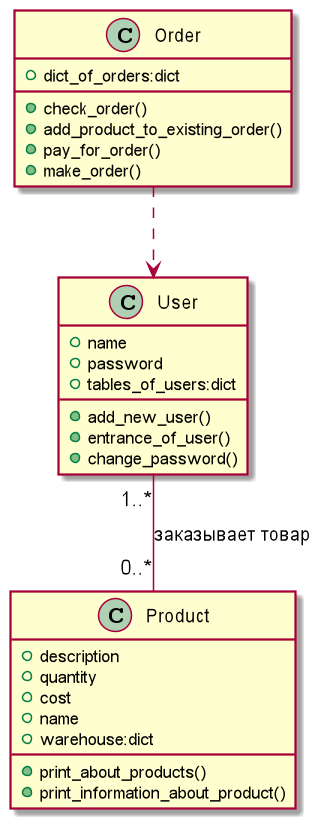

The diagram above was rendered by PlantUML. Its source (embedded in the PNG):
@startuml
'https://plantuml.com/class-diagram

class User
class Product
class Order

class User {
+name
+password
+tables_of_users:dict
+add_new_user()
+entrance_of_user()
+change_password()
}

class Product
{
+description
+quantity
+cost
+name
+warehouse:dict
+print_about_products()
+print_information_about_product()
}

class Order {
+dict_of_orders:dict
+check_order()
+add_product_to_existing_order()
+pay_for_order()
+make_order()
}

Order ..> User

User "1..*" -- "0..*" Product : заказывает товар



@enduml